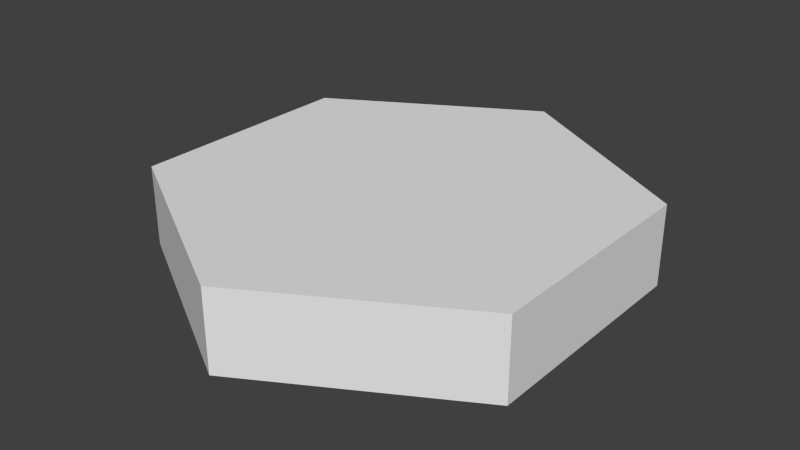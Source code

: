 # Source: Tile.blend  (saved by Blender 2.75.0; exported with 4.5.12 LTS)
import bpy
from mathutils import Matrix  # noqa: F401  (used for matrix-valued properties, if any)

bpy.ops.wm.read_factory_settings(use_empty=True)
scene = bpy.context.scene
scene.name = 'Scene'

# ---- collections
col_collection_1 = bpy.data.collections.new('Collection 1'); scene.collection.children.link(col_collection_1)

# ---- world
world_world = bpy.data.worlds.new('World'); scene.world = world_world
world_world.color = (0.05088, 0.05088, 0.05088)
world_world.use_sun_shadow = False
world_world.sun_shadow_jitter_overblur = 0.0
world_world.cycles.sampling_method = 'MANUAL'
world_world.cycles.sample_map_resolution = 256

# ---- meshes
me_cylinder_001 = bpy.data.meshes.new('Cylinder.001')
me_cylinder_001.from_pydata([(0.0, -0.2, -0.577), (0.0, -4.47e-08, -0.577), (0.4997, -0.2, -0.2885), (0.4997, -3.725e-08, -0.2885), (0.4997, -0.2, 0.2885), (0.4997, -7.451e-09, 0.2885), (-5.044e-08, -0.2, 0.577), (-5.044e-08, 0.0, 0.577), (-0.4997, -0.2, 0.2885), (-0.4997, -7.451e-09, 0.2885), (-0.4997, -0.2, -0.2885), (-0.4997, -3.725e-08, -0.2885)], [], [(0, 1, 3, 2), (2, 3, 5, 4), (4, 5, 7, 6), (6, 7, 9, 8), (3, 1, 11, 9, 7, 5), (10, 11, 1, 0), (8, 9, 11, 10), (0, 2, 4, 6, 8, 10)])
me_cylinder_001.use_remesh_preserve_volume = False
me_cylinder_001.use_remesh_preserve_attributes = False
me_cylinder_001.use_mirror_vertex_groups = False
me_cylinder_001.update()

# ---- objects
ob_cylinder = bpy.data.objects.new('Cylinder', me_cylinder_001)

# ---- transforms, parenting, visibility, modifiers, constraints
ob_cylinder.location = (0.0, 0.0, 0.0)
ob_cylinder.rotation_euler = (1.571, 0.0, 0.0)
ob_cylinder.scale = (1.001, 1.0, 1.0)
ob_cylinder.lineart.crease_threshold = 0.0

# ---- collection membership
col_collection_1.objects.link(ob_cylinder)

# ---- scene / render settings (as saved in the file)
scene.frame_start = 1; scene.frame_end = 250; scene.frame_set(1)
scene.render.engine = 'BLENDER_EEVEE_NEXT'
scene.render.resolution_percentage = 50
scene.render.dither_intensity = 0.0
scene.cycles.use_denoising = False
scene.cycles.samples = 10
scene.cycles.sampling_pattern = 'TABULATED_SOBOL'
scene.cycles.light_sampling_threshold = 0.0
scene.cycles.use_adaptive_sampling = False
scene.cycles.use_light_tree = False
scene.cycles.blur_glossy = 0.0
scene.cycles.pixel_filter_type = 'GAUSSIAN'
scene.cycles.sample_clamp_indirect = 0.0
scene.view_settings.view_transform = 'Standard'
bpy.context.view_layer.update()

# ---- added for rendering (the .blend has no active camera and no usable light): camera, sun
cam_auto = bpy.data.cameras.new('AutoCamera')
cam_auto.lens = 50.0
cam_auto.sensor_width = 36.0
cam_auto.clip_end = 1000.0
ob_auto_camera = bpy.data.objects.new('AutoCamera', cam_auto)
scene.collection.objects.link(ob_auto_camera)
ob_auto_camera.location = (1.42488, -1.70986, 1.0399)
ob_auto_camera.rotation_euler = (1.09748, -7.21219e-08, 0.694738)
scene.camera = ob_auto_camera
light_auto_sun = bpy.data.lights.new('AutoSun', 'SUN')
light_auto_sun.energy = 3.0
light_auto_sun.angle = 0.0523599
ob_auto_sun = bpy.data.objects.new('AutoSun', light_auto_sun)
scene.collection.objects.link(ob_auto_sun)
ob_auto_sun.rotation_euler = (0.872665, 0.174533, 0.523599)
bpy.context.view_layer.update()
